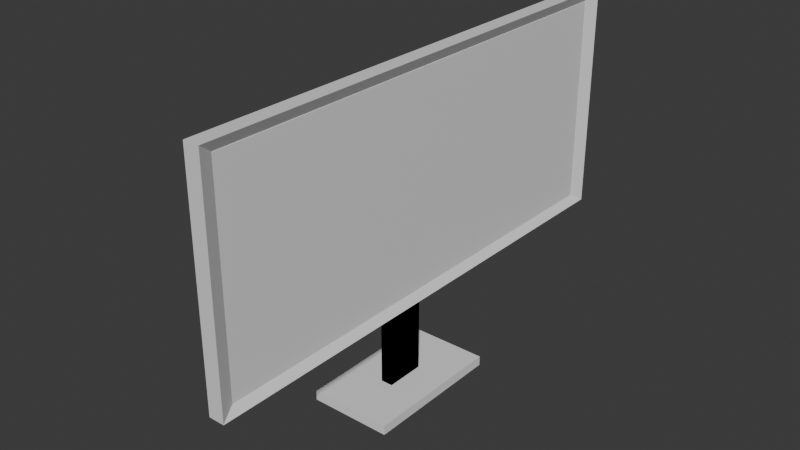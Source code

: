 # Source: monitor.blend  (saved by Blender 4.0.36; exported with 4.5.12 LTS)
import bpy
from mathutils import Matrix  # noqa: F401  (used for matrix-valued properties, if any)

bpy.ops.wm.read_factory_settings(use_empty=True)
scene = bpy.context.scene
scene.name = 'Scene'

# ---- collections
col_collection = bpy.data.collections.new('Collection'); scene.collection.children.link(col_collection)

# ---- materials (node trees are filled in below, after node groups)
mat_material_001 = bpy.data.materials.new('Material.001')
mat_material_001.alpha_threshold = 0.0
mat_material_001.use_transparent_shadow = False
mat_material_001.roughness = 0.5
mat_material_001.line_color = (0.0, 0.0, 0.0, 1.0)
mat_material_002 = bpy.data.materials.new('Material.002')
mat_material_002.alpha_threshold = 0.0
mat_material_002.use_transparent_shadow = False
mat_material_002.roughness = 0.5
mat_material_002.line_color = (0.0, 0.0, 0.0, 1.0)

# ---- material node trees
mat_material_001.use_nodes = True; mat_material_001.node_tree.nodes.clear()
_N = mat_material_001.node_tree.nodes; _L = mat_material_001.node_tree.links
n0 = _N.new('ShaderNodeOutputMaterial'); n0.name = 'Material Output'; n0.location = (300, 300)
n1 = _N.new('ShaderNodeBsdfPrincipled'); n1.name = 'Principled BSDF'; n1.location = (10, 300)
n1.inputs[3].default_value = 1.45
_L.new(n1.outputs[0], n0.inputs[0])
n0.is_active_output = True
mat_material_002.use_nodes = True; mat_material_002.node_tree.nodes.clear()
_N = mat_material_002.node_tree.nodes; _L = mat_material_002.node_tree.links
n0 = _N.new('ShaderNodeOutputMaterial'); n0.name = 'Material Output'; n0.location = (300, 300)
n1 = _N.new('ShaderNodeBsdfPrincipled'); n1.name = 'Principled BSDF'; n1.location = (10, 300)
n1.inputs[3].default_value = 1.45
_L.new(n1.outputs[0], n0.inputs[0])
n0.is_active_output = True

# ---- world
world_world = bpy.data.worlds.new('World'); scene.world = world_world
world_world.use_nodes = True; world_world.node_tree.nodes.clear()
_N = world_world.node_tree.nodes; _L = world_world.node_tree.links
n0 = _N.new('ShaderNodeOutputWorld'); n0.name = 'World Output'; n0.location = (300, 300)
n1 = _N.new('ShaderNodeBackground'); n1.name = 'Background'; n1.location = (10, 300)
n1.inputs[0].default_value = (0.05088, 0.05088, 0.05088, 1.0)
_L.new(n1.outputs[0], n0.inputs[0])
n0.is_active_output = True
world_world.color = (0.05088, 0.05088, 0.05088)
world_world.use_sun_shadow = False
world_world.sun_shadow_jitter_overblur = 0.0

# ---- meshes
me_cube_001 = bpy.data.meshes.new('Cube.001')
me_cube_001.from_pydata([(-1.0, -1.0, -1.0), (-1.0, -1.0, 1.0), (-1.0, 1.0, -1.0), (-1.0, 1.0, 1.0), (1.0, -1.0, -1.0), (1.0, -1.0, 1.0), (1.0, 1.0, -1.0), (1.0, 1.0, 1.0)], [], [(0, 1, 3, 2), (2, 3, 7, 6), (6, 7, 5, 4), (4, 5, 1, 0), (2, 6, 4, 0), (7, 3, 1, 5)])
_uv = me_cube_001.uv_layers.new(name='UVMap')
_uv.uv.foreach_set('vector', [0.375, 0.0, 0.625, 0.0, 0.625, 0.25, 0.375, 0.25, 0.375, 0.25, 0.625, 0.25, 0.625, 0.5, 0.375, 0.5, 0.375, 0.5, 0.625, 0.5, 0.625, 0.75, 0.375, 0.75, 0.375, 0.75, 0.625, 0.75, 0.625, 1.0, 0.375, 1.0, 0.125, 0.5, 0.375, 0.5, 0.375, 0.75, 0.125, 0.75, 0.625, 0.5, 0.875, 0.5, 0.875, 0.75, 0.625, 0.75])
me_cube_001.update()
me_cube_002 = bpy.data.meshes.new('Cube.002')
me_cube_002.from_pydata([(-1.0, -1.0, -1.0), (-1.0, -1.0, 1.0), (-1.0, 1.0, -1.0), (-1.0, 1.0, 1.0), (1.0, -1.0, -1.0), (1.0, -1.0, 1.0), (1.0, 1.0, -1.0), (1.0, 1.0, 1.0)], [], [(0, 1, 3, 2), (2, 3, 7, 6), (6, 7, 5, 4), (4, 5, 1, 0), (2, 6, 4, 0), (7, 3, 1, 5)])
_uv = me_cube_002.uv_layers.new(name='UVMap')
_uv.uv.foreach_set('vector', [0.375, 0.0, 0.625, 0.0, 0.625, 0.25, 0.375, 0.25, 0.375, 0.25, 0.625, 0.25, 0.625, 0.5, 0.375, 0.5, 0.375, 0.5, 0.625, 0.5, 0.625, 0.75, 0.375, 0.75, 0.375, 0.75, 0.625, 0.75, 0.625, 1.0, 0.375, 1.0, 0.125, 0.5, 0.375, 0.5, 0.375, 0.75, 0.125, 0.75, 0.625, 0.5, 0.875, 0.5, 0.875, 0.75, 0.625, 0.75])
me_cube_002.update()
me_roundcube_001 = bpy.data.meshes.new('Roundcube.001')
me_roundcube_001.from_pydata([(0.5774, 0.5774, -0.5774), (0.433, 0.6374, -0.6374), (0.2887, 0.677, -0.677), (0.1443, 0.6997, -0.6997), (0.0, 0.7071, -0.7071), (-0.1443, 0.6997, -0.6997), (-0.2887, 0.677, -0.677), (-0.433, 0.6374, -0.6374), (0.6374, 0.6374, -0.433), (0.478, 0.7369, -0.478), (0.3187, 0.8004, -0.5078), (0.1593, 0.8362, -0.5248), (0.0, 0.8478, -0.5303), (-0.1593, 0.8362, -0.5248), (-0.3187, 0.8004, -0.5078), (-0.478, 0.7369, -0.478), (0.677, 0.677, -0.2887), (0.5078, 0.8004, -0.3187), (0.3385, 0.878, -0.3385), (0.1693, 0.9214, -0.3499), (0.0, 0.9354, -0.3536), (-0.1693, 0.9214, -0.3499), (-0.3385, 0.878, -0.3385), (-0.5078, 0.8004, -0.3187), (0.6997, 0.6997, -0.1443), (0.5248, 0.8362, -0.1593), (0.3499, 0.9214, -0.1693), (0.1749, 0.9689, -0.1749), (0.0, 0.9843, -0.1768), (-0.1749, 0.9689, -0.1749), (-0.3499, 0.9214, -0.1693), (-0.5248, 0.8362, -0.1593), (0.7071, 0.7071, 0.0), (0.5303, 0.8478, 0.0), (0.3536, 0.9354, 0.0), (0.1768, 0.9843, 0.0), (0.0, 1.0, 0.0), (-0.1768, 0.9843, 0.0), (-0.3536, 0.9354, 0.0), (-0.5303, 0.8478, 0.0), (0.6997, 0.6997, 0.1443), (0.5248, 0.8362, 0.1593), (0.3499, 0.9214, 0.1693), (0.1749, 0.9689, 0.1749), (0.0, 0.9843, 0.1768), (-0.1749, 0.9689, 0.1749), (-0.3499, 0.9214, 0.1693), (-0.5248, 0.8362, 0.1593), (0.677, 0.677, 0.2887), (0.5078, 0.8004, 0.3187), (0.3385, 0.878, 0.3385), (0.1693, 0.9214, 0.3499), (0.0, 0.9354, 0.3536), (-0.1693, 0.9214, 0.3499), (-0.3385, 0.878, 0.3385), (-0.5078, 0.8004, 0.3187), (0.6374, 0.6374, 0.433), (0.478, 0.7369, 0.478), (0.3187, 0.8004, 0.5078), (0.1593, 0.8362, 0.5248), (0.0, 0.8478, 0.5303), (-0.1593, 0.8362, 0.5248), (-0.3187, 0.8004, 0.5078), (-0.478, 0.7369, 0.478), (-0.5774, 0.5774, -0.5774), (-0.6374, 0.433, -0.6374), (-0.677, 0.2887, -0.677), (-0.6997, 0.1443, -0.6997), (-0.7071, 0.0, -0.7071), (-0.6997, -0.1443, -0.6997), (-0.677, -0.2887, -0.677), (-0.6374, -0.433, -0.6374), (-0.6374, 0.6374, -0.433), (-0.7369, 0.478, -0.478), (-0.8004, 0.3187, -0.5078), (-0.8362, 0.1593, -0.5248), (-0.8478, 0.0, -0.5303), (-0.8362, -0.1593, -0.5248), (-0.8004, -0.3187, -0.5078), (-0.7369, -0.478, -0.478), (-0.677, 0.677, -0.2887), (-0.8004, 0.5078, -0.3187), (-0.878, 0.3385, -0.3385), (-0.9214, 0.1693, -0.3499), (-0.9354, 0.0, -0.3536), (-0.9214, -0.1693, -0.3499), (-0.878, -0.3385, -0.3385), (-0.8004, -0.5078, -0.3187), (-0.6997, 0.6997, -0.1443), (-0.8362, 0.5248, -0.1593), (-0.9214, 0.3499, -0.1693), (-0.9689, 0.1749, -0.1749), (-0.9843, 0.0, -0.1768), (-0.9689, -0.1749, -0.1749), (-0.9214, -0.3499, -0.1693), (-0.8362, -0.5248, -0.1593), (-0.7071, 0.7071, 0.0), (-0.8478, 0.5303, 0.0), (-0.9354, 0.3536, 0.0), (-0.9843, 0.1768, 0.0), (-1.0, 0.0, 0.0), (-0.9843, -0.1768, 0.0), (-0.9354, -0.3536, 0.0), (-0.8478, -0.5303, 0.0), (-0.6997, 0.6997, 0.1443), (-0.8362, 0.5248, 0.1593), (-0.9214, 0.3499, 0.1693), (-0.9689, 0.1749, 0.1749), (-0.9843, 0.0, 0.1768), (-0.9689, -0.1749, 0.1749), (-0.9214, -0.3499, 0.1693), (-0.8362, -0.5248, 0.1593), (-0.677, 0.677, 0.2887), (-0.8004, 0.5078, 0.3187), (-0.878, 0.3385, 0.3385), (-0.9214, 0.1693, 0.3499), (-0.9354, 0.0, 0.3536), (-0.9214, -0.1693, 0.3499), (-0.878, -0.3385, 0.3385), (-0.8004, -0.5078, 0.3187), (-0.6374, 0.6374, 0.433), (-0.7369, 0.478, 0.478), (-0.8004, 0.3187, 0.5078), (-0.8362, 0.1593, 0.5248), (-0.8478, 0.0, 0.5303), (-0.8362, -0.1593, 0.5248), (-0.8004, -0.3187, 0.5078), (-0.7369, -0.478, 0.478), (-0.5774, -0.5774, -0.5774), (-0.433, -0.6374, -0.6374), (-0.2887, -0.677, -0.677), (-0.1443, -0.6997, -0.6997), (0.0, -0.7071, -0.7071), (0.1443, -0.6997, -0.6997), (0.2887, -0.677, -0.677), (0.433, -0.6374, -0.6374), (-0.6374, -0.6374, -0.433), (-0.478, -0.7369, -0.478), (-0.3187, -0.8004, -0.5078), (-0.1593, -0.8362, -0.5248), (0.0, -0.8478, -0.5303), (0.1593, -0.8362, -0.5248), (0.3187, -0.8004, -0.5078), (0.478, -0.7369, -0.478), (-0.677, -0.677, -0.2887), (-0.5078, -0.8004, -0.3187), (-0.3385, -0.878, -0.3385), (-0.1693, -0.9214, -0.3499), (0.0, -0.9354, -0.3536), (0.1693, -0.9214, -0.3499), (0.3385, -0.878, -0.3385), (0.5078, -0.8004, -0.3187), (-0.6997, -0.6997, -0.1443), (-0.5248, -0.8362, -0.1593), (-0.3499, -0.9214, -0.1693), (-0.1749, -0.9689, -0.1749), (0.0, -0.9843, -0.1768), (0.1749, -0.9689, -0.1749), (0.3499, -0.9214, -0.1693), (0.5248, -0.8362, -0.1593), (-0.7071, -0.7071, 0.0), (-0.5303, -0.8478, 0.0), (-0.3536, -0.9354, 0.0), (-0.1768, -0.9843, 0.0), (0.0, -1.0, 0.0), (0.1768, -0.9843, 0.0), (0.3536, -0.9354, 0.0), (0.5303, -0.8478, 0.0), (-0.6997, -0.6997, 0.1443), (-0.5248, -0.8362, 0.1593), (-0.3499, -0.9214, 0.1693), (-0.1749, -0.9689, 0.1749), (0.0, -0.9843, 0.1768), (0.1749, -0.9689, 0.1749), (0.3499, -0.9214, 0.1693), (0.5248, -0.8362, 0.1593), (-0.677, -0.677, 0.2887), (-0.5078, -0.8004, 0.3187), (-0.3385, -0.878, 0.3385), (-0.1693, -0.9214, 0.3499), (0.0, -0.9354, 0.3536), (0.1693, -0.9214, 0.3499), (0.3385, -0.878, 0.3385), (0.5078, -0.8004, 0.3187), (-0.6374, -0.6374, 0.433), (-0.478, -0.7369, 0.478), (-0.3187, -0.8004, 0.5078), (-0.1593, -0.8362, 0.5248), (0.0, -0.8478, 0.5303), (0.1593, -0.8362, 0.5248), (0.3187, -0.8004, 0.5078), (0.478, -0.7369, 0.478), (0.5774, -0.5774, -0.5774), (0.6374, -0.433, -0.6374), (0.677, -0.2887, -0.677), (0.6997, -0.1443, -0.6997), (0.7071, 0.0, -0.7071), (0.6997, 0.1443, -0.6997), (0.677, 0.2887, -0.677), (0.6374, 0.433, -0.6374), (0.6374, -0.6374, -0.433), (0.7369, -0.478, -0.478), (0.8004, -0.3187, -0.5078), (0.8362, -0.1593, -0.5248), (0.8478, 0.0, -0.5303), (0.8362, 0.1593, -0.5248), (0.8004, 0.3187, -0.5078), (0.7369, 0.478, -0.478), (0.677, -0.677, -0.2887), (0.8004, -0.5078, -0.3187), (0.878, -0.3385, -0.3385), (0.9214, -0.1693, -0.3499), (0.9354, 0.0, -0.3536), (0.9214, 0.1693, -0.3499), (0.878, 0.3385, -0.3385), (0.8004, 0.5078, -0.3187), (0.6997, -0.6997, -0.1443), (0.8362, -0.5248, -0.1593), (0.9214, -0.3499, -0.1693), (0.9689, -0.1749, -0.1749), (0.9843, 0.0, -0.1768), (0.9689, 0.1749, -0.1749), (0.9214, 0.3499, -0.1693), (0.8362, 0.5248, -0.1593), (0.7071, -0.7071, 0.0), (0.8478, -0.5303, 0.0), (0.9354, -0.3536, 0.0), (0.9843, -0.1768, 0.0), (1.0, 0.0, 0.0), (0.9843, 0.1768, 0.0), (0.9354, 0.3536, 0.0), (0.8478, 0.5303, 0.0), (0.6997, -0.6997, 0.1443), (0.8362, -0.5248, 0.1593), (0.9214, -0.3499, 0.1693), (0.9689, -0.1749, 0.1749), (0.9843, 0.0, 0.1768), (0.9689, 0.1749, 0.1749), (0.9214, 0.3499, 0.1693), (0.8362, 0.5248, 0.1593), (0.677, -0.677, 0.2887), (0.8004, -0.5078, 0.3187), (0.878, -0.3385, 0.3385), (0.9214, -0.1693, 0.3499), (0.9354, 0.0, 0.3536), (0.9214, 0.1693, 0.3499), (0.878, 0.3385, 0.3385), (0.8004, 0.5078, 0.3187), (0.6374, -0.6374, 0.433), (0.7369, -0.478, 0.478), (0.8004, -0.3187, 0.5078), (0.8362, -0.1593, 0.5248), (0.8478, 0.0, 0.5303), (0.8362, 0.1593, 0.5248), (0.8004, 0.3187, 0.5078), (0.7369, 0.478, 0.478), (0.478, -0.478, -0.7369), (0.3187, -0.5078, -0.8004), (0.1593, -0.5248, -0.8362), (0.0, -0.5303, -0.8478), (-0.1593, -0.5248, -0.8362), (-0.3187, -0.5078, -0.8004), (-0.478, -0.478, -0.7369), (0.5078, -0.3187, -0.8004), (0.3385, -0.3385, -0.878), (0.1693, -0.3499, -0.9214), (0.0, -0.3536, -0.9354), (-0.1693, -0.3499, -0.9214), (-0.3385, -0.3385, -0.878), (-0.5078, -0.3187, -0.8004), (0.5248, -0.1593, -0.8362), (0.3499, -0.1693, -0.9214), (0.1749, -0.1749, -0.9689), (0.0, -0.1768, -0.9843), (-0.1749, -0.1749, -0.9689), (-0.3499, -0.1693, -0.9214), (-0.5248, -0.1593, -0.8362), (0.5303, 0.0, -0.8478), (0.3536, 0.0, -0.9354), (0.1768, 0.0, -0.9843), (0.0, 0.0, -1.0), (-0.1768, 0.0, -0.9843), (-0.3536, 0.0, -0.9354), (-0.5303, 0.0, -0.8478), (0.5248, 0.1593, -0.8362), (0.3499, 0.1693, -0.9214), (0.1749, 0.1749, -0.9689), (0.0, 0.1768, -0.9843), (-0.1749, 0.1749, -0.9689), (-0.3499, 0.1693, -0.9214), (-0.5248, 0.1593, -0.8362), (0.5078, 0.3187, -0.8004), (0.3385, 0.3385, -0.878), (0.1693, 0.3499, -0.9214), (0.0, 0.3536, -0.9354), (-0.1693, 0.3499, -0.9214), (-0.3385, 0.3385, -0.878), (-0.5078, 0.3187, -0.8004), (0.478, 0.478, -0.7369), (0.3187, 0.5078, -0.8004), (0.1593, 0.5248, -0.8362), (0.0, 0.5303, -0.8478), (-0.1593, 0.5248, -0.8362), (-0.3187, 0.5078, -0.8004), (-0.478, 0.478, -0.7369), (0.5774, 0.5774, 0.5774), (0.433, 0.6374, 0.6374), (0.2887, 0.677, 0.677), (0.1443, 0.6997, 0.6997), (0.0, 0.7071, 0.7071), (-0.1443, 0.6997, 0.6997), (-0.2887, 0.677, 0.677), (-0.433, 0.6374, 0.6374), (-0.5774, 0.5774, 0.5774), (0.6374, 0.433, 0.6374), (0.478, 0.478, 0.7369), (0.3187, 0.5078, 0.8004), (0.1593, 0.5248, 0.8362), (0.0, 0.5303, 0.8478), (-0.1593, 0.5248, 0.8362), (-0.3187, 0.5078, 0.8004), (-0.478, 0.478, 0.7369), (-0.6374, 0.433, 0.6374), (0.677, 0.2887, 0.677), (0.5078, 0.3187, 0.8004), (0.3385, 0.3385, 0.878), (0.1693, 0.3499, 0.9214), (0.0, 0.3536, 0.9354), (-0.1693, 0.3499, 0.9214), (-0.3385, 0.3385, 0.878), (-0.5078, 0.3187, 0.8004), (-0.677, 0.2887, 0.677), (0.6997, 0.1443, 0.6997), (0.5248, 0.1593, 0.8362), (0.3499, 0.1693, 0.9214), (0.1749, 0.1749, 0.9689), (0.0, 0.1768, 0.9843), (-0.1749, 0.1749, 0.9689), (-0.3499, 0.1693, 0.9214), (-0.5248, 0.1593, 0.8362), (-0.6997, 0.1443, 0.6997), (0.7071, 0.0, 0.7071), (0.5303, 0.0, 0.8478), (0.3536, 0.0, 0.9354), (0.1768, 0.0, 0.9843), (0.0, 0.0, 1.0), (-0.1768, 0.0, 0.9843), (-0.3536, 0.0, 0.9354), (-0.5303, 0.0, 0.8478), (-0.7071, 0.0, 0.7071), (0.6997, -0.1443, 0.6997), (0.5248, -0.1593, 0.8362), (0.3499, -0.1693, 0.9214), (0.1749, -0.1749, 0.9689), (0.0, -0.1768, 0.9843), (-0.1749, -0.1749, 0.9689), (-0.3499, -0.1693, 0.9214), (-0.5248, -0.1593, 0.8362), (-0.6997, -0.1443, 0.6997), (0.677, -0.2887, 0.677), (0.5078, -0.3187, 0.8004), (0.3385, -0.3385, 0.878), (0.1693, -0.3499, 0.9214), (0.0, -0.3536, 0.9354), (-0.1693, -0.3499, 0.9214), (-0.3385, -0.3385, 0.878), (-0.5078, -0.3187, 0.8004), (-0.677, -0.2887, 0.677), (0.6374, -0.433, 0.6374), (0.478, -0.478, 0.7369), (0.3187, -0.5078, 0.8004), (0.1593, -0.5248, 0.8362), (0.0, -0.5303, 0.8478), (-0.1593, -0.5248, 0.8362), (-0.3187, -0.5078, 0.8004), (-0.478, -0.478, 0.7369), (-0.6374, -0.433, 0.6374), (0.5774, -0.5774, 0.5774), (0.433, -0.6374, 0.6374), (0.2887, -0.677, 0.677), (0.1443, -0.6997, 0.6997), (0.0, -0.7071, 0.7071), (-0.1443, -0.6997, 0.6997), (-0.2887, -0.677, 0.677), (-0.433, -0.6374, 0.6374), (-0.5774, -0.5774, 0.5774)], [], [(0, 1, 9, 8), (1, 2, 10, 9), (2, 3, 11, 10), (3, 4, 12, 11), (4, 5, 13, 12), (5, 6, 14, 13), (6, 7, 15, 14), (7, 64, 72, 15), (8, 9, 17, 16), (9, 10, 18, 17), (10, 11, 19, 18), (11, 12, 20, 19), (12, 13, 21, 20), (13, 14, 22, 21), (14, 15, 23, 22), (15, 72, 80, 23), (16, 17, 25, 24), (17, 18, 26, 25), (18, 19, 27, 26), (19, 20, 28, 27), (20, 21, 29, 28), (21, 22, 30, 29), (22, 23, 31, 30), (23, 80, 88, 31), (24, 25, 33, 32), (25, 26, 34, 33), (26, 27, 35, 34), (27, 28, 36, 35), (28, 29, 37, 36), (29, 30, 38, 37), (30, 31, 39, 38), (31, 88, 96, 39), (32, 33, 41, 40), (33, 34, 42, 41), (34, 35, 43, 42), (35, 36, 44, 43), (36, 37, 45, 44), (37, 38, 46, 45), (38, 39, 47, 46), (39, 96, 104, 47), (40, 41, 49, 48), (41, 42, 50, 49), (42, 43, 51, 50), (43, 44, 52, 51), (44, 45, 53, 52), (45, 46, 54, 53), (46, 47, 55, 54), (47, 104, 112, 55), (48, 49, 57, 56), (49, 50, 58, 57), (50, 51, 59, 58), (51, 52, 60, 59), (52, 53, 61, 60), (53, 54, 62, 61), (54, 55, 63, 62), (55, 112, 120, 63), (56, 57, 306, 305), (57, 58, 307, 306), (58, 59, 308, 307), (59, 60, 309, 308), (60, 61, 310, 309), (61, 62, 311, 310), (62, 63, 312, 311), (63, 120, 313, 312), (64, 65, 73, 72), (65, 66, 74, 73), (66, 67, 75, 74), (67, 68, 76, 75), (68, 69, 77, 76), (69, 70, 78, 77), (70, 71, 79, 78), (71, 128, 136, 79), (72, 73, 81, 80), (73, 74, 82, 81), (74, 75, 83, 82), (75, 76, 84, 83), (76, 77, 85, 84), (77, 78, 86, 85), (78, 79, 87, 86), (79, 136, 144, 87), (80, 81, 89, 88), (81, 82, 90, 89), (82, 83, 91, 90), (83, 84, 92, 91), (84, 85, 93, 92), (85, 86, 94, 93), (86, 87, 95, 94), (87, 144, 152, 95), (88, 89, 97, 96), (89, 90, 98, 97), (90, 91, 99, 98), (91, 92, 100, 99), (92, 93, 101, 100), (93, 94, 102, 101), (94, 95, 103, 102), (95, 152, 160, 103), (96, 97, 105, 104), (97, 98, 106, 105), (98, 99, 107, 106), (99, 100, 108, 107), (100, 101, 109, 108), (101, 102, 110, 109), (102, 103, 111, 110), (103, 160, 168, 111), (104, 105, 113, 112), (105, 106, 114, 113), (106, 107, 115, 114), (107, 108, 116, 115), (108, 109, 117, 116), (109, 110, 118, 117), (110, 111, 119, 118), (111, 168, 176, 119), (112, 113, 121, 120), (113, 114, 122, 121), (114, 115, 123, 122), (115, 116, 124, 123), (116, 117, 125, 124), (117, 118, 126, 125), (118, 119, 127, 126), (119, 176, 184, 127), (120, 121, 322, 313), (121, 122, 331, 322), (122, 123, 340, 331), (123, 124, 349, 340), (124, 125, 358, 349), (125, 126, 367, 358), (126, 127, 376, 367), (127, 184, 385, 376), (128, 129, 137, 136), (129, 130, 138, 137), (130, 131, 139, 138), (131, 132, 140, 139), (132, 133, 141, 140), (133, 134, 142, 141), (134, 135, 143, 142), (135, 192, 200, 143), (136, 137, 145, 144), (137, 138, 146, 145), (138, 139, 147, 146), (139, 140, 148, 147), (140, 141, 149, 148), (141, 142, 150, 149), (142, 143, 151, 150), (143, 200, 208, 151), (144, 145, 153, 152), (145, 146, 154, 153), (146, 147, 155, 154), (147, 148, 156, 155), (148, 149, 157, 156), (149, 150, 158, 157), (150, 151, 159, 158), (151, 208, 216, 159), (152, 153, 161, 160), (153, 154, 162, 161), (154, 155, 163, 162), (155, 156, 164, 163), (156, 157, 165, 164), (157, 158, 166, 165), (158, 159, 167, 166), (159, 216, 224, 167), (160, 161, 169, 168), (161, 162, 170, 169), (162, 163, 171, 170), (163, 164, 172, 171), (164, 165, 173, 172), (165, 166, 174, 173), (166, 167, 175, 174), (167, 224, 232, 175), (168, 169, 177, 176), (169, 170, 178, 177), (170, 171, 179, 178), (171, 172, 180, 179), (172, 173, 181, 180), (173, 174, 182, 181), (174, 175, 183, 182), (175, 232, 240, 183), (176, 177, 185, 184), (177, 178, 186, 185), (178, 179, 187, 186), (179, 180, 188, 187), (180, 181, 189, 188), (181, 182, 190, 189), (182, 183, 191, 190), (183, 240, 248, 191), (184, 185, 384, 385), (185, 186, 383, 384), (186, 187, 382, 383), (187, 188, 381, 382), (188, 189, 380, 381), (189, 190, 379, 380), (190, 191, 378, 379), (191, 248, 377, 378), (192, 193, 201, 200), (193, 194, 202, 201), (194, 195, 203, 202), (195, 196, 204, 203), (196, 197, 205, 204), (197, 198, 206, 205), (198, 199, 207, 206), (199, 0, 8, 207), (200, 201, 209, 208), (201, 202, 210, 209), (202, 203, 211, 210), (203, 204, 212, 211), (204, 205, 213, 212), (205, 206, 214, 213), (206, 207, 215, 214), (207, 8, 16, 215), (208, 209, 217, 216), (209, 210, 218, 217), (210, 211, 219, 218), (211, 212, 220, 219), (212, 213, 221, 220), (213, 214, 222, 221), (214, 215, 223, 222), (215, 16, 24, 223), (216, 217, 225, 224), (217, 218, 226, 225), (218, 219, 227, 226), (219, 220, 228, 227), (220, 221, 229, 228), (221, 222, 230, 229), (222, 223, 231, 230), (223, 24, 32, 231), (224, 225, 233, 232), (225, 226, 234, 233), (226, 227, 235, 234), (227, 228, 236, 235), (228, 229, 237, 236), (229, 230, 238, 237), (230, 231, 239, 238), (231, 32, 40, 239), (232, 233, 241, 240), (233, 234, 242, 241), (234, 235, 243, 242), (235, 236, 244, 243), (236, 237, 245, 244), (237, 238, 246, 245), (238, 239, 247, 246), (239, 40, 48, 247), (240, 241, 249, 248), (241, 242, 250, 249), (242, 243, 251, 250), (243, 244, 252, 251), (244, 245, 253, 252), (245, 246, 254, 253), (246, 247, 255, 254), (247, 48, 56, 255), (248, 249, 368, 377), (249, 250, 359, 368), (250, 251, 350, 359), (251, 252, 341, 350), (252, 253, 332, 341), (253, 254, 323, 332), (254, 255, 314, 323), (255, 56, 305, 314), (192, 135, 256, 193), (135, 134, 257, 256), (134, 133, 258, 257), (133, 132, 259, 258), (132, 131, 260, 259), (131, 130, 261, 260), (130, 129, 262, 261), (129, 128, 71, 262), (193, 256, 263, 194), (256, 257, 264, 263), (257, 258, 265, 264), (258, 259, 266, 265), (259, 260, 267, 266), (260, 261, 268, 267), (261, 262, 269, 268), (262, 71, 70, 269), (194, 263, 270, 195), (263, 264, 271, 270), (264, 265, 272, 271), (265, 266, 273, 272), (266, 267, 274, 273), (267, 268, 275, 274), (268, 269, 276, 275), (269, 70, 69, 276), (195, 270, 277, 196), (270, 271, 278, 277), (271, 272, 279, 278), (272, 273, 280, 279), (273, 274, 281, 280), (274, 275, 282, 281), (275, 276, 283, 282), (276, 69, 68, 283), (196, 277, 284, 197), (277, 278, 285, 284), (278, 279, 286, 285), (279, 280, 287, 286), (280, 281, 288, 287), (281, 282, 289, 288), (282, 283, 290, 289), (283, 68, 67, 290), (197, 284, 291, 198), (284, 285, 292, 291), (285, 286, 293, 292), (286, 287, 294, 293), (287, 288, 295, 294), (288, 289, 296, 295), (289, 290, 297, 296), (290, 67, 66, 297), (198, 291, 298, 199), (291, 292, 299, 298), (292, 293, 300, 299), (293, 294, 301, 300), (294, 295, 302, 301), (295, 296, 303, 302), (296, 297, 304, 303), (297, 66, 65, 304), (199, 298, 1, 0), (298, 299, 2, 1), (299, 300, 3, 2), (300, 301, 4, 3), (301, 302, 5, 4), (302, 303, 6, 5), (303, 304, 7, 6), (304, 65, 64, 7), (305, 306, 315, 314), (306, 307, 316, 315), (307, 308, 317, 316), (308, 309, 318, 317), (309, 310, 319, 318), (310, 311, 320, 319), (311, 312, 321, 320), (312, 313, 322, 321), (314, 315, 324, 323), (315, 316, 325, 324), (316, 317, 326, 325), (317, 318, 327, 326), (318, 319, 328, 327), (319, 320, 329, 328), (320, 321, 330, 329), (321, 322, 331, 330), (323, 324, 333, 332), (324, 325, 334, 333), (325, 326, 335, 334), (326, 327, 336, 335), (327, 328, 337, 336), (328, 329, 338, 337), (329, 330, 339, 338), (330, 331, 340, 339), (332, 333, 342, 341), (333, 334, 343, 342), (334, 335, 344, 343), (335, 336, 345, 344), (336, 337, 346, 345), (337, 338, 347, 346), (338, 339, 348, 347), (339, 340, 349, 348), (341, 342, 351, 350), (342, 343, 352, 351), (343, 344, 353, 352), (344, 345, 354, 353), (345, 346, 355, 354), (346, 347, 356, 355), (347, 348, 357, 356), (348, 349, 358, 357), (350, 351, 360, 359), (351, 352, 361, 360), (352, 353, 362, 361), (353, 354, 363, 362), (354, 355, 364, 363), (355, 356, 365, 364), (356, 357, 366, 365), (357, 358, 367, 366), (359, 360, 369, 368), (360, 361, 370, 369), (361, 362, 371, 370), (362, 363, 372, 371), (363, 364, 373, 372), (364, 365, 374, 373), (365, 366, 375, 374), (366, 367, 376, 375), (368, 369, 378, 377), (369, 370, 379, 378), (370, 371, 380, 379), (371, 372, 381, 380), (372, 373, 382, 381), (373, 374, 383, 382), (374, 375, 384, 383), (375, 376, 385, 384)])
me_roundcube_001.update()
me_cube_003 = bpy.data.meshes.new('Cube.003')
me_cube_003.from_pydata([(-1.0, -1.0, -1.0), (-1.0, -1.0, 1.0), (-1.0, 1.0, -1.0), (-1.0, 1.0, 1.0), (1.0, -1.0, -1.0), (1.0, -1.0, 1.0), (1.0, 1.0, -1.0), (1.0, 1.0, 1.0)], [], [(0, 1, 3, 2), (2, 3, 7, 6), (6, 7, 5, 4), (4, 5, 1, 0), (2, 6, 4, 0), (7, 3, 1, 5)])
_uv = me_cube_003.uv_layers.new(name='UVMap')
_uv.uv.foreach_set('vector', [0.375, 0.0, 0.625, 0.0, 0.625, 0.25, 0.375, 0.25, 0.375, 0.25, 0.625, 0.25, 0.625, 0.5, 0.375, 0.5, 0.375, 0.5, 0.625, 0.5, 0.625, 0.75, 0.375, 0.75, 0.375, 0.75, 0.625, 0.75, 0.625, 1.0, 0.375, 1.0, 0.125, 0.5, 0.375, 0.5, 0.375, 0.75, 0.125, 0.75, 0.625, 0.5, 0.875, 0.5, 0.875, 0.75, 0.625, 0.75])
me_cube_003.update()
me_cube_004 = bpy.data.meshes.new('Cube.004')
me_cube_004.from_pydata([(0.2736, 1.146, 1.081), (0.2736, 1.146, -1.124), (0.2736, -1.146, 1.081), (0.2736, -1.146, -1.124), (-0.2736, 1.146, 1.081), (-0.2736, 1.146, -1.124), (-0.2736, -1.146, 1.081), (-0.2736, -1.146, -1.124)], [], [(0, 4, 6, 2), (3, 2, 6, 7), (7, 6, 4, 5), (5, 1, 3, 7), (1, 0, 2, 3), (5, 4, 0, 1)])
_uv = me_cube_004.uv_layers.new(name='UVMap')
_uv.uv.foreach_set('vector', [0.625, 0.5, 0.875, 0.5, 0.875, 0.75, 0.625, 0.75, 0.375, 0.75, 0.625, 0.75, 0.625, 1.0, 0.375, 1.0, 0.375, 0.0, 0.625, 0.0, 0.625, 0.25, 0.375, 0.25, 0.125, 0.5, 0.375, 0.5, 0.375, 0.75, 0.125, 0.75, 0.375, 0.5, 0.625, 0.5, 0.625, 0.75, 0.375, 0.75, 0.375, 0.25, 0.625, 0.25, 0.625, 0.5, 0.375, 0.5])
me_cube_004.materials.append(mat_material_001)
me_cube_004.use_mirror_vertex_groups = False
me_cube_004.update()
me_cube_005 = bpy.data.meshes.new('Cube.005')
me_cube_005.from_pydata([(1.0, 1.0, 1.0), (1.0, 1.0, -1.0), (1.0, -1.0, 1.0), (1.0, -1.0, -1.0), (-1.0, 1.0, 1.0), (-1.0, 1.0, -1.0), (-1.0, -1.0, 1.0), (-1.0, -1.0, -1.0), (1.0, 1.0, 1.0), (1.0, 1.0, -1.0), (1.0, -1.0, 1.0), (1.0, -1.0, -1.0), (1.0, 1.0, 1.0), (1.0, 1.0, -1.0), (1.0, -1.0, 1.0), (1.0, -1.0, -1.0), (1.0, 1.0, 1.0), (1.0, 1.0, -1.0), (1.0, -1.0, 1.0), (1.0, -1.0, -1.0), (0.1145, 0.9397, 0.8921), (0.1145, 0.9397, -0.9187), (0.1145, -0.931, 0.8921), (0.1145, -0.931, -0.9187)], [], [(0, 4, 6, 2), (3, 2, 6, 7), (7, 6, 4, 5), (5, 1, 3, 7), (3, 1, 9, 11), (5, 4, 0, 1), (8, 10, 14, 12), (0, 2, 10, 8), (2, 3, 11, 10), (1, 0, 8, 9), (12, 14, 18, 16), (9, 8, 12, 13), (11, 9, 13, 15), (10, 11, 15, 14), (13, 12, 16, 17), (15, 13, 17, 19), (14, 15, 19, 18), (18, 16, 20, 22), (17, 16, 20, 21), (19, 17, 21, 23), (18, 19, 23, 22)])
_uv = me_cube_005.uv_layers.new(name='UVMap')
_uv.uv.foreach_set('vector', [0.625, 0.5, 0.875, 0.5, 0.875, 0.75, 0.625, 0.75, 0.375, 0.75, 0.625, 0.75, 0.625, 1.0, 0.375, 1.0, 0.375, 0.0, 0.625, 0.0, 0.625, 0.25, 0.375, 0.25, 0.125, 0.5, 0.375, 0.5, 0.375, 0.75, 0.125, 0.75, 0.375, 0.75, 0.375, 0.5, 0.375, 0.5, 0.375, 0.75, 0.375, 0.25, 0.625, 0.25, 0.625, 0.5, 0.375, 0.5, 0.625, 0.5, 0.625, 0.75, 0.625, 0.75, 0.625, 0.5, 0.625, 0.5, 0.625, 0.75, 0.625, 0.75, 0.625, 0.5, 0.625, 0.75, 0.375, 0.75, 0.375, 0.75, 0.625, 0.75, 0.375, 0.5, 0.625, 0.5, 0.625, 0.5, 0.375, 0.5, 0.625, 0.5, 0.625, 0.75, 0.625, 0.75, 0.625, 0.5, 0.375, 0.5, 0.625, 0.5, 0.625, 0.5, 0.375, 0.5, 0.375, 0.75, 0.375, 0.5, 0.375, 0.5, 0.375, 0.75, 0.625, 0.75, 0.375, 0.75, 0.375, 0.75, 0.625, 0.75, 0.375, 0.5, 0.625, 0.5, 0.625, 0.5, 0.375, 0.5, 0.375, 0.75, 0.375, 0.5, 0.375, 0.5, 0.375, 0.75, 0.625, 0.75, 0.375, 0.75, 0.375, 0.75, 0.625, 0.75, 0.625, 0.75, 0.625, 0.5, 0.625, 0.5, 0.625, 0.75, 0.375, 0.5, 0.625, 0.5, 0.625, 0.5, 0.375, 0.5, 0.375, 0.75, 0.375, 0.5, 0.375, 0.5, 0.375, 0.75, 0.625, 0.75, 0.375, 0.75, 0.375, 0.75, 0.625, 0.75])
me_cube_005.materials.append(mat_material_002)
me_cube_005.use_mirror_vertex_groups = False
me_cube_005.update()

# ---- objects
ob_cube_001 = bpy.data.objects.new('Cube.001', me_cube_001)
ob_cube_002 = bpy.data.objects.new('Cube.002', me_cube_002)
ob_roundcube_001 = bpy.data.objects.new('Roundcube.001', me_roundcube_001)
ob_cube_003 = bpy.data.objects.new('Cube.003', me_cube_003)
ob_cube_004 = bpy.data.objects.new('Cube.004', me_cube_004)
ob_cube_005 = bpy.data.objects.new('Cube.005', me_cube_005)

# ---- transforms, parenting, visibility, modifiers, constraints
ob_cube_001.location = (-0.1008, 0.0, 0.4734)
ob_cube_001.scale = (0.0593, 0.1963, 1.0)
ob_cube_002.location = (-0.105, 0.0, -0.5658)
ob_cube_002.scale = (0.406, 0.701, 0.04715)
ob_roundcube_001.location = (0.05064, 0.008794, 1.245)
ob_roundcube_001.scale = (0.1302, 0.2009, 0.2009)
ob_cube_003.location = (-0.1008, 0.0, 0.4734)
ob_cube_003.scale = (0.0593, 0.1963, 1.0)
ob_cube_004.location = (0.1964, 0.0, 1.589)
ob_cube_004.scale = (0.06234, 2.025, 0.9078)
ob_cube_004.lock_rotations_4d = False
ob_cube_004.empty_display_type = 'ARROWS'
ob_cube_004.lineart.crease_threshold = 0.0
ob_cube_005.location = (0.1964, 0.0, 1.589)
ob_cube_005.scale = (0.07511, 2.44, 1.094)
ob_cube_005.lock_rotations_4d = False
ob_cube_005.empty_display_type = 'ARROWS'
ob_cube_005.lineart.crease_threshold = 0.0

# ---- collection membership
col_collection.objects.link(ob_cube_001)
col_collection.objects.link(ob_cube_002)
col_collection.objects.link(ob_roundcube_001)
col_collection.objects.link(ob_cube_003)
col_collection.objects.link(ob_cube_004)
col_collection.objects.link(ob_cube_005)

# ---- scene / render settings (as saved in the file)
scene.frame_start = 1; scene.frame_end = 250; scene.frame_set(1)
scene.render.engine = 'BLENDER_EEVEE_NEXT'
scene.cycles.sampling_pattern = 'TABULATED_SOBOL'
bpy.context.view_layer.update()

# ---- added for rendering (the .blend has no active camera and no usable light): camera, sun
cam_auto = bpy.data.cameras.new('AutoCamera')
cam_auto.lens = 50.0
cam_auto.sensor_width = 36.0
cam_auto.clip_end = 1000.0
ob_auto_camera = bpy.data.objects.new('AutoCamera', cam_auto)
scene.collection.objects.link(ob_auto_camera)
ob_auto_camera.location = (5.39418, -6.59902, 5.43427)
ob_auto_camera.rotation_euler = (1.09748, -7.21219e-08, 0.694738)
scene.camera = ob_auto_camera
light_auto_sun = bpy.data.lights.new('AutoSun', 'SUN')
light_auto_sun.energy = 3.0
light_auto_sun.angle = 0.0523599
ob_auto_sun = bpy.data.objects.new('AutoSun', light_auto_sun)
scene.collection.objects.link(ob_auto_sun)
ob_auto_sun.rotation_euler = (0.872665, 0.174533, 0.523599)
bpy.context.view_layer.update()

